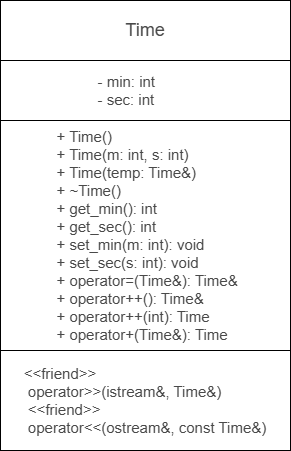

The diagram above was exported from draw.io. Its source (the exported page's mxGraphModel, read from the mxfile embedded in the PNG):
<mxGraphModel dx="1379" dy="2102" grid="1" gridSize="10" guides="1" tooltips="1" connect="1" arrows="1" fold="1" page="1" pageScale="1" pageWidth="827" pageHeight="1169" background="#ffffff" math="0" shadow="0">
  <root>
    <mxCell id="0" />
    <mxCell id="1" parent="0" />
    <mxCell id="DVuZj0tiX8XalR2RpXQX-1" value="&lt;pre style=&quot;overflow: auto; padding: 9.144px 13.716px; text-wrap-mode: wrap; word-break: break-all; color: rgb(73, 73, 73); text-align: start; margin-top: 0px !important; margin-bottom: 0px !important;&quot;&gt;&lt;font style=&quot;font-size: 15px;&quot; face=&quot;Helvetica&quot;&gt; + Time()            &lt;br&gt; + Time(m: int, s: int)&lt;br&gt; + Time(temp: Time&amp;amp;) &lt;br&gt; + ~Time()           &lt;br&gt; + get_min(): int    &lt;br&gt; + get_sec(): int    &lt;br&gt; + set_min(m: int): void&lt;br&gt; + set_sec(s: int): void&lt;br&gt; + operator=(Time&amp;amp;): Time&amp;amp;&lt;br&gt; + operator++(): Time&amp;amp;&lt;br&gt; + operator++(int): Time&lt;br&gt; + operator+(Time&amp;amp;): Time&lt;/font&gt;&lt;/pre&gt;" style="rounded=0;whiteSpace=wrap;html=1;" vertex="1" parent="1">
      <mxGeometry x="220" y="90" width="290" height="230" as="geometry" />
    </mxCell>
    <mxCell id="DVuZj0tiX8XalR2RpXQX-2" value="&lt;pre style=&quot;overflow: auto; padding: 9.144px 13.716px; text-wrap-mode: wrap; word-break: break-all; color: rgb(73, 73, 73); text-align: start; margin-top: 0px !important; margin-bottom: 0px !important;&quot;&gt;&lt;font style=&quot;font-size: 15px;&quot; face=&quot;Helvetica&quot;&gt; - min: int          &lt;br&gt; - sec: int          &lt;/font&gt;&lt;/pre&gt;" style="rounded=0;whiteSpace=wrap;html=1;" vertex="1" parent="1">
      <mxGeometry x="220" y="30" width="290" height="60" as="geometry" />
    </mxCell>
    <mxCell id="DVuZj0tiX8XalR2RpXQX-3" value="&lt;pre style=&quot;overflow: auto; padding: 9.144px 13.716px; text-wrap-mode: wrap; word-break: break-all; color: rgb(73, 73, 73); text-align: start; margin-top: 0px !important; margin-bottom: 0px !important;&quot;&gt;&lt;font face=&quot;Helvetica&quot; style=&quot;font-size: 18px;&quot;&gt; Time &lt;/font&gt;&lt;/pre&gt;" style="rounded=0;whiteSpace=wrap;html=1;" vertex="1" parent="1">
      <mxGeometry x="220" y="-30" width="290" height="60" as="geometry" />
    </mxCell>
    <mxCell id="DVuZj0tiX8XalR2RpXQX-4" value="&lt;pre style=&quot;overflow: auto; padding: 9.144px 13.716px; text-wrap-mode: wrap; word-break: break-all; color: rgb(73, 73, 73); text-align: start; margin-top: 0px !important; margin-bottom: 0px !important;&quot;&gt;&lt;font style=&quot;font-size: 15px;&quot; face=&quot;Helvetica&quot;&gt;&amp;lt;&amp;lt;friend&amp;gt;&amp;gt;          &lt;br&gt; operator&amp;gt;&amp;gt;(istream&amp;amp;, Time&amp;amp;)&lt;br&gt; &amp;lt;&amp;lt;friend&amp;gt;&amp;gt;          &lt;br&gt; operator&amp;lt;&amp;lt;(ostream&amp;amp;, const Time&amp;amp;)&lt;/font&gt;&lt;/pre&gt;" style="rounded=0;whiteSpace=wrap;html=1;" vertex="1" parent="1">
      <mxGeometry x="220" y="320" width="290" height="100" as="geometry" />
    </mxCell>
  </root>
</mxGraphModel>